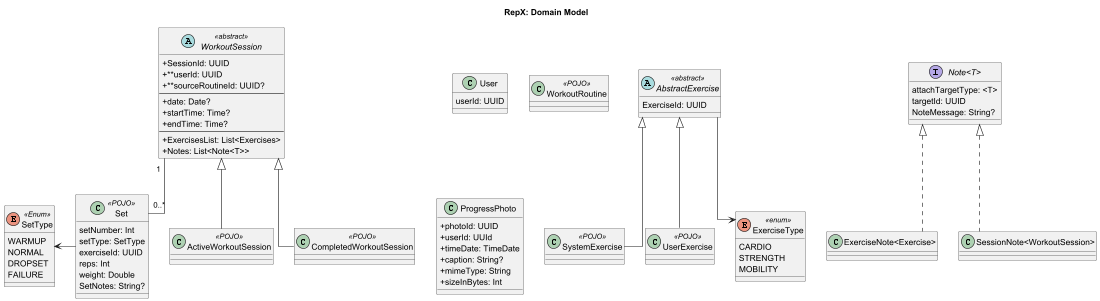

The diagram above was rendered by PlantUML. Its source (embedded in the PNG):
@startuml
		title RepX: Domain Model

		skinparam linetype ortho
		skinparam classAttributeIconSize 0
		skinparam DiagonalCorner 10
		skinparam RoundCorner 3
		skinparam groupInheritance 3
		top to bottom direction

		!startsub SETS
				class Set <<POJO>> {
						setNumber: Int
						setType: SetType
						exerciseId: UUID
						reps: Int
						weight: Double
						SetNotes: String?
				}

				enum SetType <<Enum>> {
						WARMUP
						NORMAL
						DROPSET
						FAILURE
				}
		!endsub

		!startsub Exercise
					abstract class AbstractExercise <<abstract>> {
					ExerciseId: UUID
				}

				class SystemExercise <<POJO>> {}
				class UserExercise <<POJO>> {}

				enum ExerciseType <<enum>> {
						CARDIO
						STRENGTH
						MOBILITY
				}
		!endsub

		!startsub note
				interface "Note<T>" {
						attachTargetType: <T>
						targetId: UUID
						NoteMessage: String?
				}

				class "ExerciseNote<Exercise>" implements "Note<T>" {}
				class "SessionNote<WorkoutSession>" implements "Note<T>" {}
		!endsub

		class User {
				userId: UUID
		}

		class WorkoutRoutine <<POJO>> {}

		class ProgressPhoto {
				+ photoId: UUID
				+ userId: UUId
				+ timeDate: TimeDate
				+ caption: String?
				+ mimeType: String
				+ sizeInBytes: Int
		}

		abstract class WorkoutSession <<abstract>> {
				+SessionId: UUID
				+**userId: UUID
				+**sourceRoutineId: UUID?
				--
				+date: Date?
				+startTime: Time?
				+endTime: Time?
				--
				+ExercisesList: List<Exercises>
				+Notes: List<Note<T>>
		}

		class ActiveWorkoutSession <<POJO>> {}
		class CompletedWorkoutSession <<POJO>> {}

		AbstractExercise <|-- SystemExercise
		AbstractExercise <|-- UserExercise
		WorkoutSession <|-- ActiveWorkoutSession
		WorkoutSession <|-- CompletedWorkoutSession

		WorkoutSession "1" -- "0..*" Set
		AbstractExercise --> ExerciseType
		Set --l-> SetType
@enduml